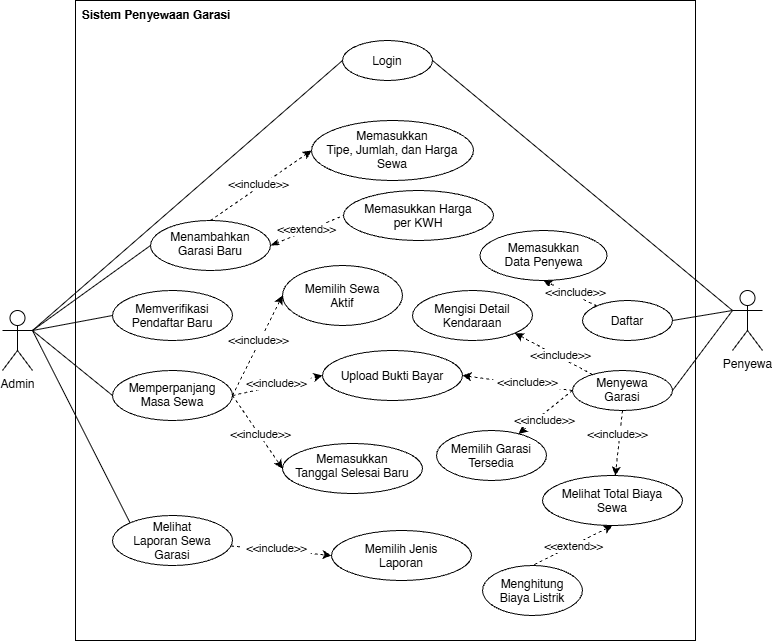

The diagram above was exported from draw.io. Its source (the exported page's mxGraphModel, read from the mxfile embedded in the PNG):
<mxGraphModel dx="1625" dy="854" grid="1" gridSize="10" guides="1" tooltips="1" connect="1" arrows="1" fold="1" page="1" pageScale="1" pageWidth="827" pageHeight="1169" math="0" shadow="0">
  <root>
    <mxCell id="0" />
    <mxCell id="1" parent="0" />
    <mxCell id="ZufuMm94RjytMdvUZx1Y-38" parent="1" style="rounded=0;whiteSpace=wrap;html=1;" value="" vertex="1">
      <mxGeometry height="640" width="620" x="113" y="60" as="geometry" />
    </mxCell>
    <mxCell id="ZufuMm94RjytMdvUZx1Y-18" edge="1" parent="1" source="ZufuMm94RjytMdvUZx1Y-1" style="rounded=0;orthogonalLoop=1;jettySize=auto;html=1;exitX=1;exitY=0.3333333333333333;exitDx=0;exitDy=0;exitPerimeter=0;entryX=0;entryY=0.5;entryDx=0;entryDy=0;defaultLabelBackgroundColor=page;labelPadding=0 4;endArrow=none;endFill=0;" target="ZufuMm94RjytMdvUZx1Y-17">
      <mxGeometry relative="1" as="geometry" />
    </mxCell>
    <mxCell id="ZufuMm94RjytMdvUZx1Y-20" edge="1" parent="1" source="ZufuMm94RjytMdvUZx1Y-1" style="rounded=0;orthogonalLoop=1;jettySize=auto;html=1;entryX=0;entryY=0.5;entryDx=0;entryDy=0;defaultLabelBackgroundColor=page;labelPadding=0 4;endArrow=none;endFill=0;exitX=1;exitY=0.3333333333333333;exitDx=0;exitDy=0;exitPerimeter=0;" target="ZufuMm94RjytMdvUZx1Y-19">
      <mxGeometry relative="1" as="geometry" />
    </mxCell>
    <mxCell id="ZufuMm94RjytMdvUZx1Y-32" edge="1" parent="1" source="ZufuMm94RjytMdvUZx1Y-1" style="rounded=0;orthogonalLoop=1;jettySize=auto;html=1;entryX=0;entryY=0;entryDx=0;entryDy=0;defaultLabelBackgroundColor=page;labelPadding=0 4;exitX=1;exitY=0.3333333333333333;exitDx=0;exitDy=0;exitPerimeter=0;endArrow=none;endFill=0;" target="ZufuMm94RjytMdvUZx1Y-31">
      <mxGeometry relative="1" as="geometry" />
    </mxCell>
    <mxCell id="ZufuMm94RjytMdvUZx1Y-1" parent="1" style="shape=umlActor;verticalLabelPosition=bottom;verticalAlign=top;html=1;outlineConnect=0;labelPerimeter=1;" value="Admin" vertex="1">
      <mxGeometry height="60" width="30" x="40" y="370" as="geometry" />
    </mxCell>
    <mxCell id="ZufuMm94RjytMdvUZx1Y-2" parent="1" style="ellipse;whiteSpace=wrap;html=1;shapeInside=1;" value="Menambahkan Garasi Baru" vertex="1">
      <mxGeometry height="50" width="120" x="188" y="280" as="geometry" />
    </mxCell>
    <mxCell id="ZufuMm94RjytMdvUZx1Y-3" parent="1" style="ellipse;whiteSpace=wrap;html=1;shapeInside=1;" value="Memasukkan Tipe, Jumlah, dan Harga Sewa" vertex="1">
      <mxGeometry height="60" width="162" x="349" y="180" as="geometry" />
    </mxCell>
    <mxCell id="ZufuMm94RjytMdvUZx1Y-4" parent="1" style="ellipse;whiteSpace=wrap;html=1;shapeInside=1;" value="Memasukkan Harga per KWH" vertex="1">
      <mxGeometry height="50" width="150" x="381" y="250" as="geometry" />
    </mxCell>
    <mxCell id="ZufuMm94RjytMdvUZx1Y-7" edge="1" parent="1" source="ZufuMm94RjytMdvUZx1Y-2" style="endArrow=classic;dashed=1;html=1;rounded=0;defaultLabelBackgroundColor=page;labelPadding=0 4;exitX=0.5;exitY=0;exitDx=0;exitDy=0;entryX=0;entryY=0.5;entryDx=0;entryDy=0;endFill=1;" target="ZufuMm94RjytMdvUZx1Y-3" value="">
      <mxGeometry height="50" relative="1" width="50" as="geometry">
        <mxPoint x="230" y="330" as="sourcePoint" />
        <mxPoint x="280" y="280" as="targetPoint" />
      </mxGeometry>
    </mxCell>
    <mxCell id="ZufuMm94RjytMdvUZx1Y-8" connectable="0" parent="ZufuMm94RjytMdvUZx1Y-7" style="edgeLabel;html=1;align=center;verticalAlign=middle;resizable=0;points=[];inheritText=1;defaultLabelBackgroundColor=page;labelPadding=0 4;" value="&amp;lt;&amp;lt;include&amp;gt;&amp;gt;" vertex="1">
      <mxGeometry relative="1" x="-0.0433" y="3" as="geometry">
        <mxPoint x="1" as="offset" />
      </mxGeometry>
    </mxCell>
    <mxCell id="ZufuMm94RjytMdvUZx1Y-9" edge="1" parent="1" source="ZufuMm94RjytMdvUZx1Y-2" style="endArrow=none;dashed=1;html=1;rounded=0;defaultLabelBackgroundColor=page;labelPadding=0 4;exitX=1;exitY=0.5;exitDx=0;exitDy=0;entryX=0;entryY=0.5;entryDx=0;entryDy=0;endFill=0;startArrow=classicThin;startFill=1;" target="ZufuMm94RjytMdvUZx1Y-4" value="">
      <mxGeometry height="50" relative="1" width="50" as="geometry">
        <mxPoint x="260" y="355" as="sourcePoint" />
        <mxPoint x="369" y="300" as="targetPoint" />
      </mxGeometry>
    </mxCell>
    <mxCell id="ZufuMm94RjytMdvUZx1Y-10" connectable="0" parent="ZufuMm94RjytMdvUZx1Y-9" style="edgeLabel;html=1;align=center;verticalAlign=middle;resizable=0;points=[];inheritText=1;defaultLabelBackgroundColor=page;labelPadding=0 4;" value="&amp;lt;&amp;lt;extend&amp;gt;&amp;gt;" vertex="1">
      <mxGeometry relative="1" x="-0.0433" y="3" as="geometry">
        <mxPoint x="1" y="1" as="offset" />
      </mxGeometry>
    </mxCell>
    <mxCell id="ZufuMm94RjytMdvUZx1Y-11" edge="1" parent="1" source="ZufuMm94RjytMdvUZx1Y-1" style="endArrow=none;html=1;rounded=0;defaultLabelBackgroundColor=page;labelPadding=0 4;entryX=0;entryY=0.5;entryDx=0;entryDy=0;exitX=1;exitY=0.3333333333333333;exitDx=0;exitDy=0;exitPerimeter=0;" target="ZufuMm94RjytMdvUZx1Y-2" value="">
      <mxGeometry height="50" relative="1" width="50" as="geometry">
        <mxPoint x="120" y="390" as="sourcePoint" />
        <mxPoint x="239" y="340" as="targetPoint" />
      </mxGeometry>
    </mxCell>
    <mxCell id="ZufuMm94RjytMdvUZx1Y-15" parent="1" style="ellipse;whiteSpace=wrap;html=1;shapeInside=1;" value="Memverifikasi Pendaftar Baru" vertex="1">
      <mxGeometry height="50" width="120" x="150" y="350" as="geometry" />
    </mxCell>
    <mxCell id="ZufuMm94RjytMdvUZx1Y-16" edge="1" parent="1" source="ZufuMm94RjytMdvUZx1Y-1" style="endArrow=none;html=1;rounded=0;defaultLabelBackgroundColor=page;labelPadding=0 4;entryX=0;entryY=0.5;entryDx=0;entryDy=0;exitX=1;exitY=0.3333333333333333;exitDx=0;exitDy=0;exitPerimeter=0;" target="ZufuMm94RjytMdvUZx1Y-15" value="">
      <mxGeometry height="50" relative="1" width="50" as="geometry">
        <mxPoint x="120" y="400" as="sourcePoint" />
        <mxPoint x="200" y="350" as="targetPoint" />
      </mxGeometry>
    </mxCell>
    <mxCell id="ZufuMm94RjytMdvUZx1Y-17" parent="1" style="ellipse;whiteSpace=wrap;html=1;shapeInside=1;" value="Memperpanjang Masa Sewa" vertex="1">
      <mxGeometry height="50" width="120" x="150" y="430" as="geometry" />
    </mxCell>
    <mxCell id="ZufuMm94RjytMdvUZx1Y-19" parent="1" style="ellipse;whiteSpace=wrap;html=1;shapeInside=1;" value="Login" vertex="1">
      <mxGeometry height="40" width="90" x="380" y="100" as="geometry" />
    </mxCell>
    <mxCell id="ZufuMm94RjytMdvUZx1Y-25" parent="1" style="ellipse;whiteSpace=wrap;html=1;shapeInside=1;" value="Upload Bukti Bayar" vertex="1">
      <mxGeometry height="50" width="140" x="360" y="410" as="geometry" />
    </mxCell>
    <mxCell id="ZufuMm94RjytMdvUZx1Y-26" edge="1" parent="1" source="ZufuMm94RjytMdvUZx1Y-17" style="endArrow=classic;dashed=1;html=1;rounded=0;defaultLabelBackgroundColor=page;labelPadding=0 4;exitX=1;exitY=0.5;exitDx=0;exitDy=0;entryX=0;entryY=0.5;entryDx=0;entryDy=0;endFill=1;" target="ZufuMm94RjytMdvUZx1Y-25" value="">
      <mxGeometry height="50" relative="1" width="50" as="geometry">
        <mxPoint x="260" y="445" as="sourcePoint" />
        <mxPoint x="369" y="390" as="targetPoint" />
      </mxGeometry>
    </mxCell>
    <mxCell id="ZufuMm94RjytMdvUZx1Y-27" connectable="0" parent="ZufuMm94RjytMdvUZx1Y-26" style="edgeLabel;html=1;align=center;verticalAlign=middle;resizable=0;points=[];inheritText=1;defaultLabelBackgroundColor=page;labelPadding=0 4;" value="&amp;lt;&amp;lt;include&amp;gt;&amp;gt;" vertex="1">
      <mxGeometry relative="1" x="-0.0433" y="3" as="geometry">
        <mxPoint x="1" as="offset" />
      </mxGeometry>
    </mxCell>
    <mxCell id="ZufuMm94RjytMdvUZx1Y-28" parent="1" style="ellipse;whiteSpace=wrap;html=1;shapeInside=1;" value="Memasukkan Tanggal Selesai Baru" vertex="1">
      <mxGeometry height="50" width="140" x="320" y="503" as="geometry" />
    </mxCell>
    <mxCell id="ZufuMm94RjytMdvUZx1Y-29" edge="1" parent="1" source="ZufuMm94RjytMdvUZx1Y-17" style="endArrow=classic;dashed=1;html=1;rounded=0;defaultLabelBackgroundColor=page;labelPadding=0 4;exitX=1;exitY=0.5;exitDx=0;exitDy=0;entryX=0;entryY=0.5;entryDx=0;entryDy=0;endFill=1;" target="ZufuMm94RjytMdvUZx1Y-28" value="">
      <mxGeometry height="50" relative="1" width="50" as="geometry">
        <mxPoint x="350" y="470" as="sourcePoint" />
        <mxPoint x="440" y="490" as="targetPoint" />
      </mxGeometry>
    </mxCell>
    <mxCell id="ZufuMm94RjytMdvUZx1Y-30" connectable="0" parent="ZufuMm94RjytMdvUZx1Y-29" style="edgeLabel;html=1;align=center;verticalAlign=middle;resizable=0;points=[];inheritText=1;defaultLabelBackgroundColor=page;labelPadding=0 4;" value="&amp;lt;&amp;lt;include&amp;gt;&amp;gt;" vertex="1">
      <mxGeometry relative="1" x="0.4447" y="3" as="geometry">
        <mxPoint x="-11" y="-13" as="offset" />
      </mxGeometry>
    </mxCell>
    <mxCell id="ZufuMm94RjytMdvUZx1Y-35" edge="1" parent="1" source="ZufuMm94RjytMdvUZx1Y-31" style="rounded=0;orthogonalLoop=1;jettySize=auto;html=1;entryX=0;entryY=0.5;entryDx=0;entryDy=0;defaultLabelBackgroundColor=page;labelPadding=0 4;dashed=1;" target="ZufuMm94RjytMdvUZx1Y-34">
      <mxGeometry relative="1" as="geometry" />
    </mxCell>
    <mxCell id="ZufuMm94RjytMdvUZx1Y-36" connectable="0" parent="ZufuMm94RjytMdvUZx1Y-35" style="edgeLabel;html=1;align=center;verticalAlign=middle;resizable=0;points=[];inheritText=1;defaultLabelBackgroundColor=page;labelPadding=0 4;" value="&amp;lt;&amp;lt;include&amp;gt;&amp;gt;" vertex="1">
      <mxGeometry relative="1" x="-0.2612" y="3" as="geometry">
        <mxPoint x="8" y="1" as="offset" />
      </mxGeometry>
    </mxCell>
    <mxCell id="ZufuMm94RjytMdvUZx1Y-31" parent="1" style="ellipse;whiteSpace=wrap;html=1;shapeInside=1;" value="Melihat Laporan Sewa Garasi" vertex="1">
      <mxGeometry height="50" width="120" x="150" y="575" as="geometry" />
    </mxCell>
    <mxCell id="ZufuMm94RjytMdvUZx1Y-34" parent="1" style="ellipse;whiteSpace=wrap;html=1;shapeInside=1;" value="Memilih Jenis Laporan" vertex="1">
      <mxGeometry height="50" width="140" x="369" y="590" as="geometry" />
    </mxCell>
    <mxCell id="ZufuMm94RjytMdvUZx1Y-46" edge="1" parent="1" source="ZufuMm94RjytMdvUZx1Y-39" style="rounded=0;orthogonalLoop=1;jettySize=auto;html=1;exitX=0;exitY=0.3333333333333333;exitDx=0;exitDy=0;exitPerimeter=0;entryX=1;entryY=0.5;entryDx=0;entryDy=0;defaultLabelBackgroundColor=page;labelPadding=0 4;endArrow=none;endFill=0;" target="ZufuMm94RjytMdvUZx1Y-43">
      <mxGeometry relative="1" as="geometry" />
    </mxCell>
    <mxCell id="Yg4Eqo0UQPWuT4rz-LCG-1" edge="1" parent="1" source="ZufuMm94RjytMdvUZx1Y-39" style="rounded=0;orthogonalLoop=1;jettySize=auto;html=1;exitX=0;exitY=0.3333333333333333;exitDx=0;exitDy=0;exitPerimeter=0;entryX=1;entryY=0.5;entryDx=0;entryDy=0;defaultLabelBackgroundColor=page;labelPadding=0 4;endArrow=none;endFill=0;" target="ZufuMm94RjytMdvUZx1Y-19">
      <mxGeometry relative="1" as="geometry" />
    </mxCell>
    <mxCell id="ZufuMm94RjytMdvUZx1Y-39" parent="1" style="shape=umlActor;verticalLabelPosition=bottom;verticalAlign=top;html=1;outlineConnect=0;labelPerimeter=1;" value="Penyewa" vertex="1">
      <mxGeometry height="60" width="30" x="770" y="350" as="geometry" />
    </mxCell>
    <mxCell id="ZufuMm94RjytMdvUZx1Y-40" parent="1" style="ellipse;whiteSpace=wrap;html=1;shapeInside=1;" value="Memilih Sewa Aktif" vertex="1">
      <mxGeometry height="60" width="120" x="320" y="325" as="geometry" />
    </mxCell>
    <mxCell id="ZufuMm94RjytMdvUZx1Y-41" edge="1" parent="1" source="ZufuMm94RjytMdvUZx1Y-17" style="endArrow=classic;dashed=1;html=1;rounded=0;defaultLabelBackgroundColor=page;labelPadding=0 4;exitX=1;exitY=0.5;exitDx=0;exitDy=0;entryX=0;entryY=0.5;entryDx=0;entryDy=0;endFill=1;" target="ZufuMm94RjytMdvUZx1Y-40" value="">
      <mxGeometry height="50" relative="1" width="50" as="geometry">
        <mxPoint x="280" y="450" as="sourcePoint" />
        <mxPoint x="390" y="480" as="targetPoint" />
      </mxGeometry>
    </mxCell>
    <mxCell id="ZufuMm94RjytMdvUZx1Y-42" connectable="0" parent="ZufuMm94RjytMdvUZx1Y-41" style="edgeLabel;html=1;align=center;verticalAlign=middle;resizable=0;points=[];inheritText=1;defaultLabelBackgroundColor=page;labelPadding=0 4;" value="&amp;lt;&amp;lt;include&amp;gt;&amp;gt;" vertex="1">
      <mxGeometry relative="1" x="0.0835" y="3" as="geometry">
        <mxPoint x="1" as="offset" />
      </mxGeometry>
    </mxCell>
    <mxCell id="ZufuMm94RjytMdvUZx1Y-45" edge="1" parent="1" source="ZufuMm94RjytMdvUZx1Y-43" style="rounded=0;orthogonalLoop=1;jettySize=auto;html=1;entryX=0.5;entryY=1;entryDx=0;entryDy=0;defaultLabelBackgroundColor=page;labelPadding=0 4;dashed=1;" target="ZufuMm94RjytMdvUZx1Y-44">
      <mxGeometry relative="1" as="geometry" />
    </mxCell>
    <mxCell id="ZufuMm94RjytMdvUZx1Y-50" connectable="0" parent="ZufuMm94RjytMdvUZx1Y-45" style="edgeLabel;html=1;align=center;verticalAlign=middle;resizable=0;points=[];inheritText=1;defaultLabelBackgroundColor=page;labelPadding=0 4;" value="&amp;lt;&amp;lt;include&amp;gt;&amp;gt;" vertex="1">
      <mxGeometry relative="1" x="-0.2019" y="-1" as="geometry">
        <mxPoint x="-1" y="-3" as="offset" />
      </mxGeometry>
    </mxCell>
    <mxCell id="ZufuMm94RjytMdvUZx1Y-43" parent="1" style="ellipse;whiteSpace=wrap;html=1;shapeInside=1;" value="Daftar" vertex="1">
      <mxGeometry height="40" width="90" x="620" y="360" as="geometry" />
    </mxCell>
    <mxCell id="ZufuMm94RjytMdvUZx1Y-44" parent="1" style="ellipse;whiteSpace=wrap;html=1;shapeInside=1;" value="Memasukkan Data Penyewa" vertex="1">
      <mxGeometry height="50" width="127" x="517.5" y="290" as="geometry" />
    </mxCell>
    <mxCell id="ZufuMm94RjytMdvUZx1Y-66" edge="1" parent="1" source="ZufuMm94RjytMdvUZx1Y-55" style="rounded=0;orthogonalLoop=1;jettySize=auto;html=1;entryX=0.5;entryY=0;entryDx=0;entryDy=0;defaultLabelBackgroundColor=page;labelPadding=0 4;endArrow=none;endFill=0;startArrow=classic;startFill=1;dashed=1;exitX=0.5;exitY=1;exitDx=0;exitDy=0;" target="ZufuMm94RjytMdvUZx1Y-65">
      <mxGeometry relative="1" as="geometry" />
    </mxCell>
    <mxCell id="ZufuMm94RjytMdvUZx1Y-67" connectable="0" parent="ZufuMm94RjytMdvUZx1Y-66" style="edgeLabel;html=1;align=center;verticalAlign=middle;resizable=0;points=[];inheritText=1;defaultLabelBackgroundColor=page;labelPadding=0 4;" value="&amp;lt;&amp;lt;extend&amp;gt;&amp;gt;" vertex="1">
      <mxGeometry relative="1" x="0.081" y="1" as="geometry">
        <mxPoint x="3" y="-2" as="offset" />
      </mxGeometry>
    </mxCell>
    <mxCell id="ZufuMm94RjytMdvUZx1Y-47" parent="1" style="ellipse;whiteSpace=wrap;html=1;shapeInside=1;" value="Menyewa Garasi" vertex="1">
      <mxGeometry height="40" width="100" x="610" y="430" as="geometry" />
    </mxCell>
    <mxCell id="ZufuMm94RjytMdvUZx1Y-48" edge="1" parent="1" source="ZufuMm94RjytMdvUZx1Y-39" style="rounded=0;orthogonalLoop=1;jettySize=auto;html=1;exitX=0;exitY=0.3333333333333333;exitDx=0;exitDy=0;exitPerimeter=0;entryX=1;entryY=0.5;entryDx=0;entryDy=0;defaultLabelBackgroundColor=page;labelPadding=0 4;endArrow=none;endFill=0;" target="ZufuMm94RjytMdvUZx1Y-47">
      <mxGeometry relative="1" as="geometry">
        <mxPoint x="800" y="441" as="sourcePoint" />
        <mxPoint x="720" y="340" as="targetPoint" />
      </mxGeometry>
    </mxCell>
    <mxCell id="ZufuMm94RjytMdvUZx1Y-51" edge="1" parent="1" source="ZufuMm94RjytMdvUZx1Y-47" style="rounded=0;orthogonalLoop=1;jettySize=auto;html=1;entryX=1;entryY=1;entryDx=0;entryDy=0;defaultLabelBackgroundColor=page;labelPadding=0 4;dashed=1;" target="ZufuMm94RjytMdvUZx1Y-53">
      <mxGeometry relative="1" as="geometry">
        <mxPoint x="646" y="590" as="sourcePoint" />
      </mxGeometry>
    </mxCell>
    <mxCell id="ZufuMm94RjytMdvUZx1Y-52" connectable="0" parent="ZufuMm94RjytMdvUZx1Y-51" style="edgeLabel;html=1;align=center;verticalAlign=middle;resizable=0;points=[];inheritText=1;defaultLabelBackgroundColor=page;labelPadding=0 4;" value="&amp;lt;&amp;lt;include&amp;gt;&amp;gt;" vertex="1">
      <mxGeometry relative="1" x="-0.2019" y="-1" as="geometry">
        <mxPoint x="-2" y="-2" as="offset" />
      </mxGeometry>
    </mxCell>
    <mxCell id="ZufuMm94RjytMdvUZx1Y-53" parent="1" style="ellipse;whiteSpace=wrap;html=1;shapeInside=1;" value="Mengisi Detail Kendaraan" vertex="1">
      <mxGeometry height="50" width="120" x="450" y="350" as="geometry" />
    </mxCell>
    <mxCell id="ZufuMm94RjytMdvUZx1Y-55" parent="1" style="ellipse;whiteSpace=wrap;html=1;shapeInside=1;" value="Melihat Total Biaya Sewa" vertex="1">
      <mxGeometry height="50" width="140" x="580" y="535" as="geometry" />
    </mxCell>
    <mxCell id="ZufuMm94RjytMdvUZx1Y-56" edge="1" parent="1" source="ZufuMm94RjytMdvUZx1Y-47" style="rounded=0;orthogonalLoop=1;jettySize=auto;html=1;defaultLabelBackgroundColor=page;labelPadding=0 4;dashed=1;exitX=0.5;exitY=1;exitDx=0;exitDy=0;" target="ZufuMm94RjytMdvUZx1Y-55">
      <mxGeometry relative="1" as="geometry">
        <mxPoint x="681" y="425" as="sourcePoint" />
        <mxPoint x="630" y="390" as="targetPoint" />
      </mxGeometry>
    </mxCell>
    <mxCell id="ZufuMm94RjytMdvUZx1Y-57" connectable="0" parent="ZufuMm94RjytMdvUZx1Y-56" style="edgeLabel;html=1;align=center;verticalAlign=middle;resizable=0;points=[];inheritText=1;defaultLabelBackgroundColor=page;labelPadding=0 4;" value="&amp;lt;&amp;lt;include&amp;gt;&amp;gt;" vertex="1">
      <mxGeometry relative="1" x="-0.2019" y="-1" as="geometry">
        <mxPoint x="-2" y="-2" as="offset" />
      </mxGeometry>
    </mxCell>
    <mxCell id="ZufuMm94RjytMdvUZx1Y-60" parent="1" style="ellipse;whiteSpace=wrap;html=1;shapeInside=1;" value="Memilih Garasi Tersedia" vertex="1">
      <mxGeometry height="50" width="110" x="474" y="490" as="geometry" />
    </mxCell>
    <mxCell id="ZufuMm94RjytMdvUZx1Y-61" edge="1" parent="1" source="ZufuMm94RjytMdvUZx1Y-47" style="rounded=0;orthogonalLoop=1;jettySize=auto;html=1;defaultLabelBackgroundColor=page;labelPadding=0 4;dashed=1;exitX=0;exitY=0.5;exitDx=0;exitDy=0;" target="ZufuMm94RjytMdvUZx1Y-60">
      <mxGeometry relative="1" as="geometry">
        <mxPoint x="660" y="510" as="sourcePoint" />
        <mxPoint x="660" y="650" as="targetPoint" />
      </mxGeometry>
    </mxCell>
    <mxCell id="ZufuMm94RjytMdvUZx1Y-62" connectable="0" parent="ZufuMm94RjytMdvUZx1Y-61" style="edgeLabel;html=1;align=center;verticalAlign=middle;resizable=0;points=[];inheritText=1;defaultLabelBackgroundColor=page;labelPadding=0 4;" value="&amp;lt;&amp;lt;include&amp;gt;&amp;gt;" vertex="1">
      <mxGeometry relative="1" x="-0.2019" y="-1" as="geometry">
        <mxPoint x="-6" y="13" as="offset" />
      </mxGeometry>
    </mxCell>
    <mxCell id="ZufuMm94RjytMdvUZx1Y-63" edge="1" parent="1" source="ZufuMm94RjytMdvUZx1Y-47" style="rounded=0;orthogonalLoop=1;jettySize=auto;html=1;defaultLabelBackgroundColor=page;labelPadding=0 4;dashed=1;exitX=0;exitY=0.5;exitDx=0;exitDy=0;entryX=1;entryY=0.5;entryDx=0;entryDy=0;" target="ZufuMm94RjytMdvUZx1Y-25">
      <mxGeometry relative="1" as="geometry">
        <mxPoint x="612" y="470" as="sourcePoint" />
        <mxPoint x="580" y="563" as="targetPoint" />
      </mxGeometry>
    </mxCell>
    <mxCell id="ZufuMm94RjytMdvUZx1Y-64" connectable="0" parent="ZufuMm94RjytMdvUZx1Y-63" style="edgeLabel;html=1;align=center;verticalAlign=middle;resizable=0;points=[];inheritText=1;defaultLabelBackgroundColor=page;labelPadding=0 4;" value="&amp;lt;&amp;lt;include&amp;gt;&amp;gt;" vertex="1">
      <mxGeometry relative="1" x="-0.2019" y="-1" as="geometry">
        <mxPoint x="-2" y="-2" as="offset" />
      </mxGeometry>
    </mxCell>
    <mxCell id="ZufuMm94RjytMdvUZx1Y-65" parent="1" style="ellipse;whiteSpace=wrap;html=1;shapeInside=1;" value="Menghitung Biaya Listrik" vertex="1">
      <mxGeometry height="50" width="100" x="520" y="625" as="geometry" />
    </mxCell>
    <mxCell id="ZufuMm94RjytMdvUZx1Y-68" parent="1" style="text;html=1;whiteSpace=wrap;strokeColor=none;fillColor=none;align=center;verticalAlign=middle;rounded=0;fontStyle=1" value="Sistem Penyewaan Garasi" vertex="1">
      <mxGeometry height="30" width="162" x="113" y="60" as="geometry" />
    </mxCell>
  </root>
</mxGraphModel>